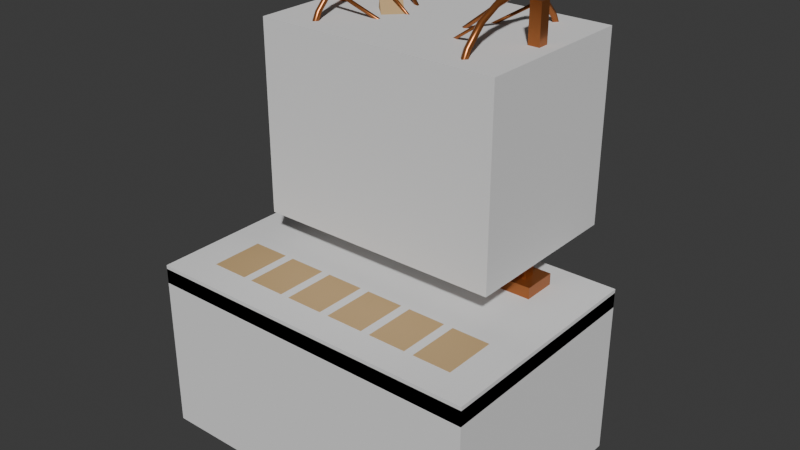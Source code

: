 # Source: chuck_a_luck_cage.blend  (saved by Blender 5.2.45; exported with 4.5.12 LTS)
import bpy
from mathutils import Matrix  # noqa: F401  (used for matrix-valued properties, if any)

bpy.ops.wm.read_factory_settings(use_empty=True)
scene = bpy.context.scene
scene.name = 'Scene'

# ---- collections
col_collection = bpy.data.collections.new('Collection'); scene.collection.children.link(col_collection)

# ---- materials (node trees are filled in below, after node groups)
mat_resort_stone = bpy.data.materials.new('resort_stone')
mat_resort_stone.diffuse_color = (0.5841, 0.3916, 0.1878, 1.0)
mat_resort_wood = bpy.data.materials.new('resort_wood')
mat_resort_wood.diffuse_color = (0.06848, 0.02732, 0.01161, 1.0)
mat_resort_metal = bpy.data.materials.new('resort_metal')
mat_resort_metal.diffuse_color = (0.4342, 0.147, 0.04231, 1.0)
mat_resort_felt = bpy.data.materials.new('resort_felt')
mat_resort_felt.diffuse_color = (0.02732, 0.1119, 0.07619, 1.0)

# ---- material node trees
mat_resort_stone.use_nodes = True; mat_resort_stone.node_tree.nodes.clear()
_N = mat_resort_stone.node_tree.nodes; _L = mat_resort_stone.node_tree.links
n0 = _N.new('ShaderNodeBsdfPrincipled'); n0.name = 'Principled BSDF'; n0.location = (-200, 100)
n0.inputs[0].default_value = (0.5841, 0.3916, 0.1878, 1.0)
n0.inputs[2].default_value = 0.6
n0.inputs[10].default_value = 0.005
n1 = _N.new('ShaderNodeOutputMaterial'); n1.name = 'Material Output'; n1.location = (200, 100)
_L.new(n0.outputs[0], n1.inputs[0])
n1.is_active_output = True
mat_resort_wood.use_nodes = True; mat_resort_wood.node_tree.nodes.clear()
_N = mat_resort_wood.node_tree.nodes; _L = mat_resort_wood.node_tree.links
n0 = _N.new('ShaderNodeBsdfPrincipled'); n0.name = 'Principled BSDF'; n0.location = (-200, 100)
n0.inputs[0].default_value = (0.06848, 0.02732, 0.01161, 1.0)
n0.inputs[2].default_value = 0.6
n0.inputs[10].default_value = 0.005
n1 = _N.new('ShaderNodeOutputMaterial'); n1.name = 'Material Output'; n1.location = (200, 100)
_L.new(n0.outputs[0], n1.inputs[0])
n1.is_active_output = True
mat_resort_metal.use_nodes = True; mat_resort_metal.node_tree.nodes.clear()
_N = mat_resort_metal.node_tree.nodes; _L = mat_resort_metal.node_tree.links
n0 = _N.new('ShaderNodeBsdfPrincipled'); n0.name = 'Principled BSDF'; n0.location = (-200, 100)
n0.inputs[0].default_value = (0.4342, 0.147, 0.04231, 1.0)
n0.inputs[1].default_value = 0.75
n0.inputs[2].default_value = 0.3
n0.inputs[10].default_value = 0.005
n1 = _N.new('ShaderNodeOutputMaterial'); n1.name = 'Material Output'; n1.location = (200, 100)
_L.new(n0.outputs[0], n1.inputs[0])
n1.is_active_output = True
mat_resort_felt.use_nodes = True; mat_resort_felt.node_tree.nodes.clear()
_N = mat_resort_felt.node_tree.nodes; _L = mat_resort_felt.node_tree.links
n0 = _N.new('ShaderNodeBsdfPrincipled'); n0.name = 'Principled BSDF'; n0.location = (-200, 100)
n0.inputs[0].default_value = (0.02732, 0.1119, 0.07619, 1.0)
n0.inputs[2].default_value = 0.95
n0.inputs[10].default_value = 0.005
n1 = _N.new('ShaderNodeOutputMaterial'); n1.name = 'Material Output'; n1.location = (200, 100)
_L.new(n0.outputs[0], n1.inputs[0])
n1.is_active_output = True

# ---- world
world_world = bpy.data.worlds.new('World'); scene.world = world_world
world_world.use_nodes = True; world_world.node_tree.nodes.clear()
_N = world_world.node_tree.nodes; _L = world_world.node_tree.links
n0 = _N.new('ShaderNodeOutputWorld'); n0.name = 'World Output'; n0.location = (200, 100)
n1 = _N.new('ShaderNodeBackground'); n1.name = 'Background'; n1.location = (-200, 100)
n1.inputs[0].default_value = (0.05088, 0.05088, 0.05088, 1.0)
_L.new(n1.outputs[0], n0.inputs[0])
n0.is_active_output = True
world_world.color = (0.05088, 0.05088, 0.05088)
world_world.sun_shadow_jitter_overblur = 0.0

# ---- meshes
me_chuck_a_luck_cage_stone = bpy.data.meshes.new('chuck_a_luck_cage stone')
me_chuck_a_luck_cage_stone.from_pydata([(-0.72, -0.16, 0.915), (-0.52, -0.16, 0.915), (-0.52, -0.16, 0.921), (-0.72, -0.16, 0.921), (-0.72, -0.44, 0.915), (-0.52, -0.44, 0.915), (-0.52, -0.44, 0.921), (-0.72, -0.44, 0.921), (-0.472, -0.16, 0.915), (-0.272, -0.16, 0.915), (-0.272, -0.16, 0.921), (-0.472, -0.16, 0.921), (-0.472, -0.44, 0.915), (-0.272, -0.44, 0.915), (-0.272, -0.44, 0.921), (-0.472, -0.44, 0.921), (-0.224, -0.16, 0.915), (-0.024, -0.16, 0.915), (-0.024, -0.16, 0.921), (-0.224, -0.16, 0.921), (-0.224, -0.44, 0.915), (-0.024, -0.44, 0.915), (-0.024, -0.44, 0.921), (-0.224, -0.44, 0.921), (0.024, -0.16, 0.915), (0.224, -0.16, 0.915), (0.224, -0.16, 0.921), (0.024, -0.16, 0.921), (0.024, -0.44, 0.915), (0.224, -0.44, 0.915), (0.224, -0.44, 0.921), (0.024, -0.44, 0.921), (0.272, -0.16, 0.915), (0.472, -0.16, 0.915), (0.472, -0.16, 0.921), (0.272, -0.16, 0.921), (0.272, -0.44, 0.915), (0.472, -0.44, 0.915), (0.472, -0.44, 0.921), (0.272, -0.44, 0.921), (0.52, -0.16, 0.915), (0.72, -0.16, 0.915), (0.72, -0.16, 0.921), (0.52, -0.16, 0.921), (0.52, -0.44, 0.915), (0.72, -0.44, 0.915), (0.72, -0.44, 0.921), (0.52, -0.44, 0.921), (-0.355, 0.405, 1.625), (-0.245, 0.405, 1.625), (-0.245, 0.405, 1.735), (-0.355, 0.405, 1.735), (-0.355, 0.295, 1.625), (-0.245, 0.295, 1.625), (-0.245, 0.295, 1.735), (-0.355, 0.295, 1.735), (-0.4374, 0.3919, 1.914), (-0.3361, 0.4348, 1.914), (-0.3235, 0.4048, 2.019), (-0.4248, 0.362, 2.019), (-0.3965, 0.2952, 1.881), (-0.2952, 0.338, 1.881), (-0.2826, 0.3081, 1.986), (-0.3839, 0.2652, 1.986), (-0.3532, 0.3638, 2.066), (-0.2765, 0.4427, 2.066), (-0.232, 0.3994, 2.156), (-0.3086, 0.3205, 2.156), (-0.288, 0.3006, 2.004), (-0.2114, 0.3795, 2.004), (-0.1668, 0.3362, 2.094), (-0.2435, 0.2573, 2.094)], [], [(0, 3, 2, 1), (4, 5, 6, 7), (0, 1, 5, 4), (2, 3, 7, 6), (1, 2, 6, 5), (0, 4, 7, 3), (8, 11, 10, 9), (12, 13, 14, 15), (8, 9, 13, 12), (10, 11, 15, 14), (9, 10, 14, 13), (8, 12, 15, 11), (16, 19, 18, 17), (20, 21, 22, 23), (16, 17, 21, 20), (18, 19, 23, 22), (17, 18, 22, 21), (16, 20, 23, 19), (24, 27, 26, 25), (28, 29, 30, 31), (24, 25, 29, 28), (26, 27, 31, 30), (25, 26, 30, 29), (24, 28, 31, 27), (32, 35, 34, 33), (36, 37, 38, 39), (32, 33, 37, 36), (34, 35, 39, 38), (33, 34, 38, 37), (32, 36, 39, 35), (40, 43, 42, 41), (44, 45, 46, 47), (40, 41, 45, 44), (42, 43, 47, 46), (41, 42, 46, 45), (40, 44, 47, 43), (48, 51, 50, 49), (52, 53, 54, 55), (48, 49, 53, 52), (50, 51, 55, 54), (49, 50, 54, 53), (48, 52, 55, 51), (56, 59, 58, 57), (60, 61, 62, 63), (56, 57, 61, 60), (58, 59, 63, 62), (57, 58, 62, 61), (56, 60, 63, 59), (64, 67, 66, 65), (68, 69, 70, 71), (64, 65, 69, 68), (66, 67, 71, 70), (65, 66, 70, 69), (64, 68, 71, 67)])
me_chuck_a_luck_cage_stone.materials.append(mat_resort_stone)
me_chuck_a_luck_cage_stone.update()
me_chuck_a_luck_cage_wood = bpy.data.meshes.new('chuck_a_luck_cage wood')
me_chuck_a_luck_cage_wood.from_pydata([(-0.75, 0.5, -3.775e-08), (-0.7646, 0.4646, -3.508e-08), (-0.8, 0.45, -3.397e-08), (-0.8354, 0.4646, -3.508e-08), (-0.85, 0.5, -3.775e-08), (-0.8354, 0.5354, -4.042e-08), (-0.8, 0.55, -4.152e-08), (-0.7646, 0.5354, -4.042e-08), (-0.75, 0.5, 0.84), (-0.7646, 0.4646, 0.84), (-0.8, 0.45, 0.84), (-0.8354, 0.4646, 0.84), (-0.85, 0.5, 0.84), (-0.8354, 0.5354, 0.84), (-0.8, 0.55, 0.84), (-0.7646, 0.5354, 0.84), (-0.75, -0.5, 3.775e-08), (-0.7646, -0.5354, 4.042e-08), (-0.8, -0.55, 4.152e-08), (-0.8354, -0.5354, 4.042e-08), (-0.85, -0.5, 3.775e-08), (-0.8354, -0.4646, 3.508e-08), (-0.8, -0.45, 3.397e-08), (-0.7646, -0.4646, 3.508e-08), (-0.75, -0.5, 0.84), (-0.7646, -0.5354, 0.84), (-0.8, -0.55, 0.84), (-0.8354, -0.5354, 0.84), (-0.85, -0.5, 0.84), (-0.8354, -0.4646, 0.84), (-0.8, -0.45, 0.84), (-0.7646, -0.4646, 0.84), (0.85, 0.5, -3.775e-08), (0.8354, 0.4646, -3.508e-08), (0.8, 0.45, -3.397e-08), (0.7646, 0.4646, -3.508e-08), (0.75, 0.5, -3.775e-08), (0.7646, 0.5354, -4.042e-08), (0.8, 0.55, -4.152e-08), (0.8354, 0.5354, -4.042e-08), (0.85, 0.5, 0.84), (0.8354, 0.4646, 0.84), (0.8, 0.45, 0.84), (0.7646, 0.4646, 0.84), (0.75, 0.5, 0.84), (0.7646, 0.5354, 0.84), (0.8, 0.55, 0.84), (0.8354, 0.5354, 0.84), (0.85, -0.5, 3.775e-08), (0.8354, -0.5354, 4.042e-08), (0.8, -0.55, 4.152e-08), (0.7646, -0.5354, 4.042e-08), (0.75, -0.5, 3.775e-08), (0.7646, -0.4646, 3.508e-08), (0.8, -0.45, 3.397e-08), (0.8354, -0.4646, 3.508e-08), (0.85, -0.5, 0.84), (0.8354, -0.5354, 0.84), (0.8, -0.55, 0.84), (0.7646, -0.5354, 0.84), (0.75, -0.5, 0.84), (0.7646, -0.4646, 0.84), (0.8, -0.45, 0.84), (0.8354, -0.4646, 0.84), (-0.9, 0.6, 0.82), (0.9, 0.6, 0.82), (0.9, 0.6, 0.9), (-0.9, 0.6, 0.9), (-0.9, -0.6, 0.82), (0.9, -0.6, 0.82), (0.9, -0.6, 0.9), (-0.9, -0.6, 0.9)], [], [(0, 8, 9, 1), (1, 9, 10, 2), (2, 10, 11, 3), (3, 11, 12, 4), (4, 12, 13, 5), (5, 13, 14, 6), (6, 14, 15, 7), (7, 15, 8, 0), (7, 0, 1, 2, 3, 4, 5, 6), (8, 15, 14, 13, 12, 11, 10, 9), (16, 24, 25, 17), (17, 25, 26, 18), (18, 26, 27, 19), (19, 27, 28, 20), (20, 28, 29, 21), (21, 29, 30, 22), (22, 30, 31, 23), (23, 31, 24, 16), (23, 16, 17, 18, 19, 20, 21, 22), (24, 31, 30, 29, 28, 27, 26, 25), (32, 40, 41, 33), (33, 41, 42, 34), (34, 42, 43, 35), (35, 43, 44, 36), (36, 44, 45, 37), (37, 45, 46, 38), (38, 46, 47, 39), (39, 47, 40, 32), (39, 32, 33, 34, 35, 36, 37, 38), (40, 47, 46, 45, 44, 43, 42, 41), (48, 56, 57, 49), (49, 57, 58, 50), (50, 58, 59, 51), (51, 59, 60, 52), (52, 60, 61, 53), (53, 61, 62, 54), (54, 62, 63, 55), (55, 63, 56, 48), (55, 48, 49, 50, 51, 52, 53, 54), (56, 63, 62, 61, 60, 59, 58, 57), (64, 67, 66, 65), (68, 69, 70, 71), (64, 65, 69, 68), (66, 67, 71, 70), (65, 66, 70, 69), (64, 68, 71, 67)])
me_chuck_a_luck_cage_wood.polygons.foreach_set('use_smooth', [1, 1, 1, 1, 1, 1, 1, 1, 1, 1, 1, 1, 1, 1, 1, 1, 1, 1, 1, 1, 1, 1, 1, 1, 1, 1, 1, 1, 1, 1, 1, 1, 1, 1, 1, 1, 1, 1, 1, 1, 0, 0, 0, 0, 0, 0])
me_chuck_a_luck_cage_wood.materials.append(mat_resort_wood)
me_chuck_a_luck_cage_wood.update()
me_chuck_a_luck_cage_metal = bpy.data.meshes.new('chuck_a_luck_cage metal')
me_chuck_a_luck_cage_metal.from_pydata([(-0.58, 0.38, 0.9), (-0.52, 0.38, 0.9), (-0.52, 0.38, 2.3), (-0.58, 0.38, 2.3), (-0.58, 0.32, 0.9), (-0.52, 0.32, 0.9), (-0.52, 0.32, 2.3), (-0.58, 0.32, 2.3), (-0.64, 0.44, 0.92), (-0.46, 0.44, 0.92), (-0.46, 0.44, 0.98), (-0.64, 0.44, 0.98), (-0.64, 0.26, 0.92), (-0.46, 0.26, 0.92), (-0.46, 0.26, 0.98), (-0.64, 0.26, 0.98), (0.52, 0.38, 0.9), (0.58, 0.38, 0.9), (0.58, 0.38, 2.3), (0.52, 0.38, 2.3), (0.52, 0.32, 0.9), (0.58, 0.32, 0.9), (0.58, 0.32, 2.3), (0.52, 0.32, 2.3), (0.46, 0.44, 0.92), (0.64, 0.44, 0.92), (0.64, 0.44, 0.98), (0.46, 0.44, 0.98), (0.46, 0.26, 0.92), (0.64, 0.26, 0.92), (0.64, 0.26, 0.98), (0.46, 0.26, 0.98), (-0.6, 0.35, 1.875), (-0.6, 0.3283, 1.887), (-0.6, 0.3283, 1.912), (-0.6, 0.35, 1.925), (-0.6, 0.3717, 1.912), (-0.6, 0.3717, 1.887), (0.6, 0.35, 1.875), (0.6, 0.3283, 1.888), (0.6, 0.3283, 1.913), (0.6, 0.35, 1.925), (0.6, 0.3717, 1.913), (0.6, 0.3717, 1.888), (-0.4262, 0.35, 2.292), (-0.42, 0.34, 2.3), (-0.4138, 0.35, 2.308), (-0.42, 0.36, 2.3), (-0.006178, 0.35, 1.962), (-1.49e-08, 0.34, 1.97), (0.006178, 0.35, 1.978), (-1.49e-08, 0.36, 1.97), (0.4138, 0.35, 2.308), (0.42, 0.34, 2.3), (0.4262, 0.35, 2.292), (0.42, 0.36, 2.3), (-0.006178, 0.35, 1.978), (1.49e-08, 0.34, 1.97), (0.006178, 0.35, 1.962), (1.49e-08, 0.36, 1.97), (-0.4224, 0.1092, 2.216), (-0.4143, 0.1075, 2.227), (-0.4176, 0.1206, 2.231), (-0.4257, 0.1222, 2.22), (-0.002362, 0.3031, 1.949), (0.005709, 0.3015, 1.96), (0.002362, 0.3146, 1.964), (-0.005709, 0.3162, 1.953), (0.4176, 0.1206, 2.231), (0.4143, 0.1075, 2.227), (0.4224, 0.1092, 2.216), (0.4257, 0.1222, 2.22), (-0.002362, 0.3146, 1.964), (-0.005709, 0.3015, 1.96), (0.002362, 0.3031, 1.949), (0.005709, 0.3162, 1.953), (-0.4176, -0.03613, 2.016), (-0.4143, -0.03616, 2.029), (-0.4224, -0.02471, 2.031), (-0.4257, -0.02469, 2.018), (0.002358, 0.2777, 1.914), (0.005711, 0.2777, 1.928), (-0.002358, 0.2891, 1.929), (-0.005711, 0.2892, 1.916), (0.4224, -0.02471, 2.031), (0.4143, -0.03616, 2.029), (0.4176, -0.03613, 2.016), (0.4257, -0.02469, 2.018), (0.002358, 0.2891, 1.929), (-0.005711, 0.2777, 1.928), (-0.002358, 0.2777, 1.914), (0.005711, 0.2892, 1.916), (-0.4152, -0.0343, 1.769), (-0.4161, -0.03752, 1.782), (-0.4248, -0.02654, 1.784), (-0.4239, -0.02332, 1.771), (0.004808, 0.2795, 1.871), (0.00388, 0.2763, 1.884), (-0.004808, 0.2873, 1.886), (-0.00388, 0.2905, 1.872), (0.4248, -0.02654, 1.784), (0.4161, -0.03752, 1.782), (0.4152, -0.0343, 1.769), (0.4239, -0.02332, 1.771), (0.004808, 0.2873, 1.886), (-0.00388, 0.2763, 1.884), (-0.004808, 0.2795, 1.871), (0.00388, 0.2905, 1.872), (-0.4141, 0.113, 1.569), (-0.4181, 0.1058, 1.58), (-0.4259, 0.1168, 1.584), (-0.4219, 0.124, 1.573), (0.005878, 0.307, 1.836), (0.001904, 0.2997, 1.847), (-0.005878, 0.3108, 1.851), (-0.001904, 0.318, 1.84), (0.4259, 0.1168, 1.584), (0.4181, 0.1058, 1.58), (0.4141, 0.113, 1.569), (0.4219, 0.124, 1.573), (0.005878, 0.3108, 1.851), (-0.001904, 0.2997, 1.847), (-0.005878, 0.307, 1.836), (0.001904, 0.318, 1.84), (-0.4138, 0.35, 1.492), (-0.42, 0.34, 1.5), (-0.4262, 0.35, 1.508), (-0.42, 0.36, 1.5), (0.006178, 0.35, 1.822), (-1.49e-08, 0.34, 1.83), (-0.006178, 0.35, 1.838), (-1.49e-08, 0.36, 1.83), (0.4262, 0.35, 1.508), (0.42, 0.34, 1.5), (0.4138, 0.35, 1.492), (0.42, 0.36, 1.5), (0.006178, 0.35, 1.838), (1.49e-08, 0.34, 1.83), (-0.006178, 0.35, 1.822), (1.49e-08, 0.36, 1.83), (-0.4141, 0.587, 1.569), (-0.4219, 0.576, 1.573), (-0.4259, 0.5832, 1.584), (-0.4181, 0.5942, 1.58), (0.005878, 0.393, 1.836), (-0.001904, 0.382, 1.84), (-0.005878, 0.3892, 1.851), (0.001904, 0.4003, 1.847), (0.4259, 0.5832, 1.584), (0.4219, 0.576, 1.573), (0.4141, 0.587, 1.569), (0.4181, 0.5942, 1.58), (0.005878, 0.3892, 1.851), (0.001904, 0.382, 1.84), (-0.005878, 0.393, 1.836), (-0.001904, 0.4003, 1.847), (-0.4152, 0.7343, 1.769), (-0.4239, 0.7233, 1.771), (-0.4248, 0.7265, 1.784), (-0.4161, 0.7375, 1.782), (0.004808, 0.4205, 1.871), (-0.00388, 0.4095, 1.872), (-0.004808, 0.4127, 1.886), (0.00388, 0.4237, 1.884), (0.4248, 0.7265, 1.784), (0.4239, 0.7233, 1.771), (0.4152, 0.7343, 1.769), (0.4161, 0.7375, 1.782), (0.004808, 0.4127, 1.886), (0.00388, 0.4095, 1.872), (-0.004808, 0.4205, 1.871), (-0.00388, 0.4237, 1.884), (-0.4176, 0.7361, 2.016), (-0.4257, 0.7247, 2.018), (-0.4224, 0.7247, 2.031), (-0.4143, 0.7362, 2.029), (0.002358, 0.4223, 1.914), (-0.005711, 0.4108, 1.916), (-0.002358, 0.4109, 1.929), (0.005711, 0.4223, 1.928), (0.4224, 0.7247, 2.031), (0.4257, 0.7247, 2.018), (0.4176, 0.7361, 2.016), (0.4143, 0.7362, 2.029), (0.002358, 0.4109, 1.929), (0.005711, 0.4108, 1.916), (-0.002358, 0.4223, 1.914), (-0.005711, 0.4223, 1.928), (-0.4224, 0.5908, 2.216), (-0.4257, 0.5778, 2.22), (-0.4176, 0.5794, 2.231), (-0.4143, 0.5925, 2.227), (-0.002362, 0.3969, 1.949), (-0.005709, 0.3838, 1.953), (0.002362, 0.3854, 1.964), (0.005709, 0.3985, 1.96), (0.4176, 0.5794, 2.231), (0.4257, 0.5778, 2.22), (0.4224, 0.5908, 2.216), (0.4143, 0.5925, 2.227), (-0.002362, 0.3854, 1.964), (0.005709, 0.3838, 1.953), (0.002362, 0.3969, 1.949), (-0.005709, 0.3985, 1.96), (-0.42, 0.35, 1.48), (-0.4, 0.35, 1.5), (-0.42, 0.35, 1.52), (-0.44, 0.35, 1.5), (-0.42, 0.2202, 1.501), (-0.4, 0.2264, 1.52), (-0.42, 0.2326, 1.539), (-0.44, 0.2264, 1.52), (-0.42, 0.1031, 1.56), (-0.4, 0.1149, 1.576), (-0.42, 0.1266, 1.593), (-0.44, 0.1149, 1.576), (-0.42, 0.01021, 1.653), (-0.4, 0.02639, 1.665), (-0.42, 0.04257, 1.677), (-0.44, 0.02639, 1.665), (-0.42, -0.04944, 1.77), (-0.4, -0.03042, 1.776), (-0.42, -0.0114, 1.783), (-0.44, -0.03042, 1.776), (-0.42, -0.07, 1.9), (-0.4, -0.05, 1.9), (-0.42, -0.03, 1.9), (-0.44, -0.05, 1.9), (-0.42, -0.04944, 2.03), (-0.4, -0.03042, 2.024), (-0.42, -0.0114, 2.017), (-0.44, -0.03042, 2.024), (-0.42, 0.01021, 2.147), (-0.4, 0.02639, 2.135), (-0.42, 0.04257, 2.123), (-0.44, 0.02639, 2.135), (-0.42, 0.1031, 2.24), (-0.4, 0.1149, 2.224), (-0.42, 0.1266, 2.207), (-0.44, 0.1149, 2.224), (-0.42, 0.2202, 2.299), (-0.4, 0.2264, 2.28), (-0.42, 0.2326, 2.261), (-0.44, 0.2264, 2.28), (-0.42, 0.35, 2.32), (-0.4, 0.35, 2.3), (-0.42, 0.35, 2.28), (-0.44, 0.35, 2.3), (-0.42, 0.4798, 2.299), (-0.4, 0.4736, 2.28), (-0.42, 0.4674, 2.261), (-0.44, 0.4736, 2.28), (-0.42, 0.5969, 2.24), (-0.4, 0.5851, 2.224), (-0.42, 0.5734, 2.207), (-0.44, 0.5851, 2.224), (-0.42, 0.6898, 2.147), (-0.4, 0.6736, 2.135), (-0.42, 0.6574, 2.123), (-0.44, 0.6736, 2.135), (-0.42, 0.7494, 2.03), (-0.4, 0.7304, 2.024), (-0.42, 0.7114, 2.017), (-0.44, 0.7304, 2.024), (-0.42, 0.77, 1.9), (-0.4, 0.75, 1.9), (-0.42, 0.73, 1.9), (-0.44, 0.75, 1.9), (-0.42, 0.7494, 1.77), (-0.4, 0.7304, 1.776), (-0.42, 0.7114, 1.783), (-0.44, 0.7304, 1.776), (-0.42, 0.6898, 1.653), (-0.4, 0.6736, 1.665), (-0.42, 0.6574, 1.677), (-0.44, 0.6736, 1.665), (-0.42, 0.5969, 1.56), (-0.4, 0.5851, 1.576), (-0.42, 0.5734, 1.593), (-0.44, 0.5851, 1.576), (-0.42, 0.4798, 1.501), (-0.4, 0.4736, 1.52), (-0.42, 0.4674, 1.539), (-0.44, 0.4736, 1.52), (0.42, 0.35, 1.48), (0.44, 0.35, 1.5), (0.42, 0.35, 1.52), (0.4, 0.35, 1.5), (0.42, 0.2202, 1.501), (0.44, 0.2264, 1.52), (0.42, 0.2326, 1.539), (0.4, 0.2264, 1.52), (0.42, 0.1031, 1.56), (0.44, 0.1149, 1.576), (0.42, 0.1266, 1.593), (0.4, 0.1149, 1.576), (0.42, 0.01021, 1.653), (0.44, 0.02639, 1.665), (0.42, 0.04257, 1.677), (0.4, 0.02639, 1.665), (0.42, -0.04944, 1.77), (0.44, -0.03042, 1.776), (0.42, -0.0114, 1.783), (0.4, -0.03042, 1.776), (0.42, -0.07, 1.9), (0.44, -0.05, 1.9), (0.42, -0.03, 1.9), (0.4, -0.05, 1.9), (0.42, -0.04944, 2.03), (0.44, -0.03042, 2.024), (0.42, -0.0114, 2.017), (0.4, -0.03042, 2.024), (0.42, 0.01021, 2.147), (0.44, 0.02639, 2.135), (0.42, 0.04257, 2.123), (0.4, 0.02639, 2.135), (0.42, 0.1031, 2.24), (0.44, 0.1149, 2.224), (0.42, 0.1266, 2.207), (0.4, 0.1149, 2.224), (0.42, 0.2202, 2.299), (0.44, 0.2264, 2.28), (0.42, 0.2326, 2.261), (0.4, 0.2264, 2.28), (0.42, 0.35, 2.32), (0.44, 0.35, 2.3), (0.42, 0.35, 2.28), (0.4, 0.35, 2.3), (0.42, 0.4798, 2.299), (0.44, 0.4736, 2.28), (0.42, 0.4674, 2.261), (0.4, 0.4736, 2.28), (0.42, 0.5969, 2.24), (0.44, 0.5851, 2.224), (0.42, 0.5734, 2.207), (0.4, 0.5851, 2.224), (0.42, 0.6898, 2.147), (0.44, 0.6736, 2.135), (0.42, 0.6574, 2.123), (0.4, 0.6736, 2.135), (0.42, 0.7494, 2.03), (0.44, 0.7304, 2.024), (0.42, 0.7114, 2.017), (0.4, 0.7304, 2.024), (0.42, 0.77, 1.9), (0.44, 0.75, 1.9), (0.42, 0.73, 1.9), (0.4, 0.75, 1.9), (0.42, 0.7494, 1.77), (0.44, 0.7304, 1.776), (0.42, 0.7114, 1.783), (0.4, 0.7304, 1.776), (0.42, 0.6898, 1.653), (0.44, 0.6736, 1.665), (0.42, 0.6574, 1.677), (0.4, 0.6736, 1.665), (0.42, 0.5969, 1.56), (0.44, 0.5851, 1.576), (0.42, 0.5734, 1.593), (0.4, 0.5851, 1.576), (0.42, 0.4798, 1.501), (0.44, 0.4736, 1.52), (0.42, 0.4674, 1.539), (0.4, 0.4736, 1.52)], [], [(0, 3, 2, 1), (4, 5, 6, 7), (0, 1, 5, 4), (2, 3, 7, 6), (1, 2, 6, 5), (0, 4, 7, 3), (8, 11, 10, 9), (12, 13, 14, 15), (8, 9, 13, 12), (10, 11, 15, 14), (9, 10, 14, 13), (8, 12, 15, 11), (16, 19, 18, 17), (20, 21, 22, 23), (16, 17, 21, 20), (18, 19, 23, 22), (17, 18, 22, 21), (16, 20, 23, 19), (24, 27, 26, 25), (28, 29, 30, 31), (24, 25, 29, 28), (26, 27, 31, 30), (25, 26, 30, 29), (24, 28, 31, 27), (32, 38, 39, 33), (33, 39, 40, 34), (34, 40, 41, 35), (35, 41, 42, 36), (36, 42, 43, 37), (37, 43, 38, 32), (37, 32, 33, 34, 35, 36), (38, 43, 42, 41, 40, 39), (44, 48, 49, 45), (45, 49, 50, 46), (46, 50, 51, 47), (47, 51, 48, 44), (47, 44, 45, 46), (48, 51, 50, 49), (52, 56, 57, 53), (53, 57, 58, 54), (54, 58, 59, 55), (55, 59, 56, 52), (55, 52, 53, 54), (56, 59, 58, 57), (60, 64, 65, 61), (61, 65, 66, 62), (62, 66, 67, 63), (63, 67, 64, 60), (63, 60, 61, 62), (64, 67, 66, 65), (68, 72, 73, 69), (69, 73, 74, 70), (70, 74, 75, 71), (71, 75, 72, 68), (71, 68, 69, 70), (72, 75, 74, 73), (76, 80, 81, 77), (77, 81, 82, 78), (78, 82, 83, 79), (79, 83, 80, 76), (79, 76, 77, 78), (80, 83, 82, 81), (84, 88, 89, 85), (85, 89, 90, 86), (86, 90, 91, 87), (87, 91, 88, 84), (87, 84, 85, 86), (88, 91, 90, 89), (92, 96, 97, 93), (93, 97, 98, 94), (94, 98, 99, 95), (95, 99, 96, 92), (95, 92, 93, 94), (96, 99, 98, 97), (100, 104, 105, 101), (101, 105, 106, 102), (102, 106, 107, 103), (103, 107, 104, 100), (103, 100, 101, 102), (104, 107, 106, 105), (108, 112, 113, 109), (109, 113, 114, 110), (110, 114, 115, 111), (111, 115, 112, 108), (111, 108, 109, 110), (112, 115, 114, 113), (116, 120, 121, 117), (117, 121, 122, 118), (118, 122, 123, 119), (119, 123, 120, 116), (119, 116, 117, 118), (120, 123, 122, 121), (124, 128, 129, 125), (125, 129, 130, 126), (126, 130, 131, 127), (127, 131, 128, 124), (127, 124, 125, 126), (128, 131, 130, 129), (132, 136, 137, 133), (133, 137, 138, 134), (134, 138, 139, 135), (135, 139, 136, 132), (135, 132, 133, 134), (136, 139, 138, 137), (140, 144, 145, 141), (141, 145, 146, 142), (142, 146, 147, 143), (143, 147, 144, 140), (143, 140, 141, 142), (144, 147, 146, 145), (148, 152, 153, 149), (149, 153, 154, 150), (150, 154, 155, 151), (151, 155, 152, 148), (151, 148, 149, 150), (152, 155, 154, 153), (156, 160, 161, 157), (157, 161, 162, 158), (158, 162, 163, 159), (159, 163, 160, 156), (159, 156, 157, 158), (160, 163, 162, 161), (164, 168, 169, 165), (165, 169, 170, 166), (166, 170, 171, 167), (167, 171, 168, 164), (167, 164, 165, 166), (168, 171, 170, 169), (172, 176, 177, 173), (173, 177, 178, 174), (174, 178, 179, 175), (175, 179, 176, 172), (175, 172, 173, 174), (176, 179, 178, 177), (180, 184, 185, 181), (181, 185, 186, 182), (182, 186, 187, 183), (183, 187, 184, 180), (183, 180, 181, 182), (184, 187, 186, 185), (188, 192, 193, 189), (189, 193, 194, 190), (190, 194, 195, 191), (191, 195, 192, 188), (191, 188, 189, 190), (192, 195, 194, 193), (196, 200, 201, 197), (197, 201, 202, 198), (198, 202, 203, 199), (199, 203, 200, 196), (199, 196, 197, 198), (200, 203, 202, 201), (204, 205, 209, 208), (205, 206, 210, 209), (206, 207, 211, 210), (207, 204, 208, 211), (208, 209, 213, 212), (209, 210, 214, 213), (210, 211, 215, 214), (211, 208, 212, 215), (212, 213, 217, 216), (213, 214, 218, 217), (214, 215, 219, 218), (215, 212, 216, 219), (216, 217, 221, 220), (217, 218, 222, 221), (218, 219, 223, 222), (219, 216, 220, 223), (220, 221, 225, 224), (221, 222, 226, 225), (222, 223, 227, 226), (223, 220, 224, 227), (224, 225, 229, 228), (225, 226, 230, 229), (226, 227, 231, 230), (227, 224, 228, 231), (228, 229, 233, 232), (229, 230, 234, 233), (230, 231, 235, 234), (231, 228, 232, 235), (232, 233, 237, 236), (233, 234, 238, 237), (234, 235, 239, 238), (235, 232, 236, 239), (236, 237, 241, 240), (237, 238, 242, 241), (238, 239, 243, 242), (239, 236, 240, 243), (240, 241, 245, 244), (241, 242, 246, 245), (242, 243, 247, 246), (243, 240, 244, 247), (244, 245, 249, 248), (245, 246, 250, 249), (246, 247, 251, 250), (247, 244, 248, 251), (248, 249, 253, 252), (249, 250, 254, 253), (250, 251, 255, 254), (251, 248, 252, 255), (252, 253, 257, 256), (253, 254, 258, 257), (254, 255, 259, 258), (255, 252, 256, 259), (256, 257, 261, 260), (257, 258, 262, 261), (258, 259, 263, 262), (259, 256, 260, 263), (260, 261, 265, 264), (261, 262, 266, 265), (262, 263, 267, 266), (263, 260, 264, 267), (264, 265, 269, 268), (265, 266, 270, 269), (266, 267, 271, 270), (267, 264, 268, 271), (268, 269, 273, 272), (269, 270, 274, 273), (270, 271, 275, 274), (271, 268, 272, 275), (272, 273, 277, 276), (273, 274, 278, 277), (274, 275, 279, 278), (275, 272, 276, 279), (276, 277, 281, 280), (277, 278, 282, 281), (278, 279, 283, 282), (279, 276, 280, 283), (280, 281, 205, 204), (281, 282, 206, 205), (282, 283, 207, 206), (283, 280, 204, 207), (284, 285, 289, 288), (285, 286, 290, 289), (286, 287, 291, 290), (287, 284, 288, 291), (288, 289, 293, 292), (289, 290, 294, 293), (290, 291, 295, 294), (291, 288, 292, 295), (292, 293, 297, 296), (293, 294, 298, 297), (294, 295, 299, 298), (295, 292, 296, 299), (296, 297, 301, 300), (297, 298, 302, 301), (298, 299, 303, 302), (299, 296, 300, 303), (300, 301, 305, 304), (301, 302, 306, 305), (302, 303, 307, 306), (303, 300, 304, 307), (304, 305, 309, 308), (305, 306, 310, 309), (306, 307, 311, 310), (307, 304, 308, 311), (308, 309, 313, 312), (309, 310, 314, 313), (310, 311, 315, 314), (311, 308, 312, 315), (312, 313, 317, 316), (313, 314, 318, 317), (314, 315, 319, 318), (315, 312, 316, 319), (316, 317, 321, 320), (317, 318, 322, 321), (318, 319, 323, 322), (319, 316, 320, 323), (320, 321, 325, 324), (321, 322, 326, 325), (322, 323, 327, 326), (323, 320, 324, 327), (324, 325, 329, 328), (325, 326, 330, 329), (326, 327, 331, 330), (327, 324, 328, 331), (328, 329, 333, 332), (329, 330, 334, 333), (330, 331, 335, 334), (331, 328, 332, 335), (332, 333, 337, 336), (333, 334, 338, 337), (334, 335, 339, 338), (335, 332, 336, 339), (336, 337, 341, 340), (337, 338, 342, 341), (338, 339, 343, 342), (339, 336, 340, 343), (340, 341, 345, 344), (341, 342, 346, 345), (342, 343, 347, 346), (343, 340, 344, 347), (344, 345, 349, 348), (345, 346, 350, 349), (346, 347, 351, 350), (347, 344, 348, 351), (348, 349, 353, 352), (349, 350, 354, 353), (350, 351, 355, 354), (351, 348, 352, 355), (352, 353, 357, 356), (353, 354, 358, 357), (354, 355, 359, 358), (355, 352, 356, 359), (356, 357, 361, 360), (357, 358, 362, 361), (358, 359, 363, 362), (359, 356, 360, 363), (360, 361, 285, 284), (361, 362, 286, 285), (362, 363, 287, 286), (363, 360, 284, 287)])
me_chuck_a_luck_cage_metal.polygons.foreach_set('use_smooth', [0, 0, 0, 0, 0, 0, 0, 0, 0, 0, 0, 0, 0, 0, 0, 0, 0, 0, 0, 0, 0, 0, 0, 0, 1, 1, 1, 1, 1, 1, 1, 1, 1, 1, 1, 1, 1, 1, 1, 1, 1, 1, 1, 1, 1, 1, 1, 1, 1, 1, 1, 1, 1, 1, 1, 1, 1, 1, 1, 1, 1, 1, 1, 1, 1, 1, 1, 1, 1, 1, 1, 1, 1, 1, 1, 1, 1, 1, 1, 1, 1, 1, 1, 1, 1, 1, 1, 1, 1, 1, 1, 1, 1, 1, 1, 1, 1, 1, 1, 1, 1, 1, 1, 1, 1, 1, 1, 1, 1, 1, 1, 1, 1, 1, 1, 1, 1, 1, 1, 1, 1, 1, 1, 1, 1, 1, 1, 1, 1, 1, 1, 1, 1, 1, 1, 1, 1, 1, 1, 1, 1, 1, 1, 1, 1, 1, 1, 1, 1, 1, 1, 1, 1, 1, 1, 1, 1, 1, 1, 1, 1, 1, 1, 1, 1, 1, 1, 1, 1, 1, 1, 1, 1, 1, 1, 1, 1, 1, 1, 1, 1, 1, 1, 1, 1, 1, 1, 1, 1, 1, 1, 1, 1, 1, 1, 1, 1, 1, 1, 1, 1, 1, 1, 1, 1, 1, 1, 1, 1, 1, 1, 1, 1, 1, 1, 1, 1, 1, 1, 1, 1, 1, 1, 1, 1, 1, 1, 1, 1, 1, 1, 1, 1, 1, 1, 1, 1, 1, 1, 1, 1, 1, 1, 1, 1, 1, 1, 1, 1, 1, 1, 1, 1, 1, 1, 1, 1, 1, 1, 1, 1, 1, 1, 1, 1, 1, 1, 1, 1, 1, 1, 1, 1, 1, 1, 1, 1, 1, 1, 1, 1, 1, 1, 1, 1, 1, 1, 1, 1, 1, 1, 1, 1, 1, 1, 1, 1, 1, 1, 1, 1, 1, 1, 1, 1, 1, 1, 1, 1, 1, 1, 1])
me_chuck_a_luck_cage_metal.materials.append(mat_resort_metal)
me_chuck_a_luck_cage_metal.update()
me_chuck_a_luck_cage_felt = bpy.data.meshes.new('chuck_a_luck_cage felt')
me_chuck_a_luck_cage_felt.from_pydata([(-0.82, 0.3, 0.895), (0.82, 0.3, 0.895), (0.82, 0.3, 0.915), (-0.82, 0.3, 0.915), (-0.82, -0.54, 0.895), (0.82, -0.54, 0.895), (0.82, -0.54, 0.915), (-0.82, -0.54, 0.915)], [], [(0, 3, 2, 1), (4, 5, 6, 7), (0, 1, 5, 4), (2, 3, 7, 6), (1, 2, 6, 5), (0, 4, 7, 3)])
me_chuck_a_luck_cage_felt.materials.append(mat_resort_felt)
me_chuck_a_luck_cage_felt.update()
me_birdcage_table_shell_colonly = bpy.data.meshes.new('Birdcage table shell-colonly')
me_birdcage_table_shell_colonly.from_pydata([(-0.9, 0.6, -4.53e-08), (0.9, 0.6, -4.53e-08), (0.9, 0.6, 0.92), (-0.9, 0.6, 0.92), (-0.9, -0.6, 4.53e-08), (0.9, -0.6, 4.53e-08), (0.9, -0.6, 0.92), (-0.9, -0.6, 0.92)], [], [(0, 3, 2, 1), (4, 5, 6, 7), (0, 1, 5, 4), (2, 3, 7, 6), (1, 2, 6, 5), (0, 4, 7, 3)])
me_birdcage_table_shell_colonly.update()
me_birdcage_shell_colonly = bpy.data.meshes.new('Birdcage shell-colonly')
me_birdcage_shell_colonly.from_pydata([(-0.65, 0.8, 1.1), (0.65, 0.8, 1.1), (0.65, 0.8, 2.1), (-0.65, 0.8, 2.1), (-0.65, -0.1, 1.1), (0.65, -0.1, 1.1), (0.65, -0.1, 2.1), (-0.65, -0.1, 2.1)], [], [(0, 3, 2, 1), (4, 5, 6, 7), (0, 1, 5, 4), (2, 3, 7, 6), (1, 2, 6, 5), (0, 4, 7, 3)])
me_birdcage_shell_colonly.update()

# ---- objects
ob_chuck_a_luck_cage_stone = bpy.data.objects.new('chuck_a_luck_cage stone', me_chuck_a_luck_cage_stone)
ob_chuck_a_luck_cage_wood = bpy.data.objects.new('chuck_a_luck_cage wood', me_chuck_a_luck_cage_wood)
ob_chuck_a_luck_cage_metal = bpy.data.objects.new('chuck_a_luck_cage metal', me_chuck_a_luck_cage_metal)
ob_chuck_a_luck_cage_felt = bpy.data.objects.new('chuck_a_luck_cage felt', me_chuck_a_luck_cage_felt)
ob_birdcage_table_shell_colonly = bpy.data.objects.new('Birdcage table shell-colonly', me_birdcage_table_shell_colonly)
ob_birdcage_shell_colonly = bpy.data.objects.new('Birdcage shell-colonly', me_birdcage_shell_colonly)

# ---- transforms, parenting, visibility, modifiers, constraints
ob_chuck_a_luck_cage_stone.location = (0.0, 0.0, 0.0)
ob_chuck_a_luck_cage_wood.location = (0.0, 0.0, 0.0)
ob_chuck_a_luck_cage_metal.location = (0.0, 0.0, 0.0)
ob_chuck_a_luck_cage_felt.location = (0.0, 0.0, 0.0)
ob_birdcage_table_shell_colonly.location = (0.0, 0.0, 0.0)
ob_birdcage_shell_colonly.location = (0.0, 0.0, 0.0)

# ---- collection membership
scene.collection.objects.link(ob_chuck_a_luck_cage_stone)
scene.collection.objects.link(ob_chuck_a_luck_cage_wood)
scene.collection.objects.link(ob_chuck_a_luck_cage_metal)
scene.collection.objects.link(ob_chuck_a_luck_cage_felt)
scene.collection.objects.link(ob_birdcage_table_shell_colonly)
scene.collection.objects.link(ob_birdcage_shell_colonly)

# ---- scene / render settings (as saved in the file)
scene.frame_start = 1; scene.frame_end = 250; scene.frame_set(1)
scene.render.engine = 'BLENDER_EEVEE_NEXT'
scene.render.bake_bias = 0.0
scene.render.bake_samples = 0
scene.render.compositor_device = 'GPU'
scene.eevee.use_volume_custom_range = False
scene.eevee.fast_gi_thickness_near = 0.1
scene.eevee.fast_gi_thickness_far = 0.0
scene.eevee.ray_tracing_options.screen_trace_thickness = 0.1
bpy.context.view_layer.update()

# ---- added for rendering (the .blend has no active camera and no usable light): camera, sun
cam_auto = bpy.data.cameras.new('AutoCamera')
cam_auto.lens = 50.0
cam_auto.sensor_width = 36.0
cam_auto.clip_end = 1000.0
ob_auto_camera = bpy.data.objects.new('AutoCamera', cam_auto)
scene.collection.objects.link(ob_auto_camera)
ob_auto_camera.location = (3.00981, -3.51177, 3.56785)
ob_auto_camera.rotation_euler = (1.09748, -7.21219e-08, 0.694738)
scene.camera = ob_auto_camera
light_auto_sun = bpy.data.lights.new('AutoSun', 'SUN')
light_auto_sun.energy = 3.0
light_auto_sun.angle = 0.0523599
ob_auto_sun = bpy.data.objects.new('AutoSun', light_auto_sun)
scene.collection.objects.link(ob_auto_sun)
ob_auto_sun.rotation_euler = (0.872665, 0.174533, 0.523599)
bpy.context.view_layer.update()
